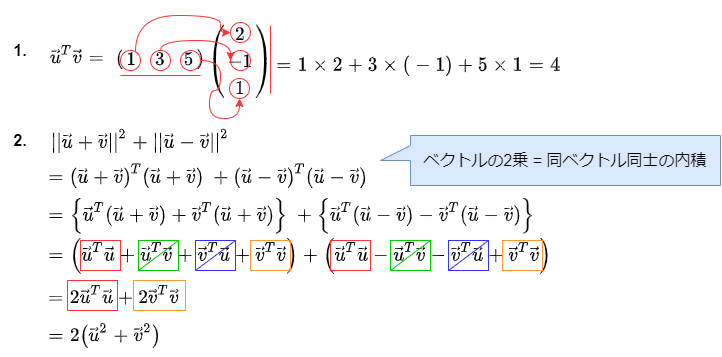

The diagram above was exported from draw.io. Its source (the exported page's mxGraphModel, read from the mxfile embedded in the PNG):
<mxGraphModel dx="1487" dy="582" grid="1" gridSize="10" guides="1" tooltips="1" connect="1" arrows="1" fold="1" page="1" pageScale="1" pageWidth="827" pageHeight="1169" background="#FFFFFF" math="1" shadow="0">
  <root>
    <mxCell id="0" />
    <mxCell id="1" parent="0" />
    <mxCell id="2" value="&lt;b style=&quot;font-size: 16px;&quot;&gt;1.&lt;/b&gt;" style="text;html=1;strokeColor=none;fillColor=none;align=center;verticalAlign=middle;whiteSpace=wrap;rounded=0;fontSize=16;" vertex="1" parent="1">
      <mxGeometry x="40" y="40" width="40" height="30" as="geometry" />
    </mxCell>
    <mxCell id="3" value="`\vec u^T \vec v =`" style="text;html=1;strokeColor=none;fillColor=none;align=center;verticalAlign=middle;whiteSpace=wrap;rounded=0;fontSize=16;" vertex="1" parent="1">
      <mxGeometry x="80" y="40" width="80" height="40" as="geometry" />
    </mxCell>
    <mxCell id="4" value="&lt;span style=&quot;color: rgb(0, 0, 0); font-family: helvetica; font-size: 16px; font-style: normal; font-weight: 400; letter-spacing: normal; text-indent: 0px; text-transform: none; word-spacing: 0px; background-color: rgb(248, 249, 250); display: inline; float: none;&quot;&gt;\begin{pmatrix}1 &amp;amp; 3 &amp;amp; 5 \end{pmatrix}&lt;/span&gt;" style="text;whiteSpace=wrap;html=1;align=center;fontSize=16;" vertex="1" parent="1">
      <mxGeometry x="160" y="30" width="80" height="50" as="geometry" />
    </mxCell>
    <mxCell id="5" value="&lt;span style=&quot;color: rgb(0, 0, 0); font-family: helvetica; font-size: 16px; font-style: normal; font-weight: 400; letter-spacing: normal; text-indent: 0px; text-transform: none; word-spacing: 0px; background-color: rgb(248, 249, 250); display: inline; float: none;&quot;&gt;\begin{pmatrix}2 \\ -1 \\ 1 \end{pmatrix}&lt;/span&gt;" style="text;whiteSpace=wrap;html=1;align=center;fontSize=16;" vertex="1" parent="1">
      <mxGeometry x="250" y="5" width="60" height="100" as="geometry" />
    </mxCell>
    <mxCell id="12" style="edgeStyle=orthogonalEdgeStyle;rounded=0;orthogonalLoop=1;jettySize=auto;html=1;entryX=0;entryY=0.5;entryDx=0;entryDy=0;fontSize=16;curved=1;strokeColor=#FF3333;" edge="1" parent="1" source="6" target="9">
      <mxGeometry relative="1" as="geometry">
        <Array as="points">
          <mxPoint x="175" y="20" />
          <mxPoint x="260" y="20" />
          <mxPoint x="260" y="37" />
        </Array>
      </mxGeometry>
    </mxCell>
    <mxCell id="6" value="" style="ellipse;whiteSpace=wrap;html=1;aspect=fixed;fontSize=16;align=center;fillColor=none;strokeColor=#FF3333;" vertex="1" parent="1">
      <mxGeometry x="160" y="55" width="20" height="20" as="geometry" />
    </mxCell>
    <mxCell id="13" style="edgeStyle=orthogonalEdgeStyle;curved=1;rounded=0;orthogonalLoop=1;jettySize=auto;html=1;entryX=0;entryY=0.5;entryDx=0;entryDy=0;strokeColor=#FF3333;fontSize=16;" edge="1" parent="1" source="7" target="11">
      <mxGeometry relative="1" as="geometry">
        <Array as="points">
          <mxPoint x="200" y="45" />
          <mxPoint x="270" y="45" />
        </Array>
      </mxGeometry>
    </mxCell>
    <mxCell id="7" value="" style="ellipse;whiteSpace=wrap;html=1;aspect=fixed;fontSize=16;align=center;fillColor=none;strokeColor=#FF3333;" vertex="1" parent="1">
      <mxGeometry x="190" y="55" width="20" height="20" as="geometry" />
    </mxCell>
    <mxCell id="14" style="edgeStyle=orthogonalEdgeStyle;curved=1;rounded=0;orthogonalLoop=1;jettySize=auto;html=1;entryX=0.5;entryY=1;entryDx=0;entryDy=0;strokeColor=#FF3333;fontSize=16;" edge="1" parent="1" source="8" target="10">
      <mxGeometry relative="1" as="geometry" />
    </mxCell>
    <mxCell id="8" value="" style="ellipse;whiteSpace=wrap;html=1;aspect=fixed;fontSize=16;align=center;fillColor=none;strokeColor=#FF3333;" vertex="1" parent="1">
      <mxGeometry x="220" y="55" width="20" height="20" as="geometry" />
    </mxCell>
    <mxCell id="9" value="" style="ellipse;whiteSpace=wrap;html=1;aspect=fixed;fontSize=16;align=center;fillColor=none;strokeColor=#FF3333;" vertex="1" parent="1">
      <mxGeometry x="270" y="27" width="20" height="20" as="geometry" />
    </mxCell>
    <mxCell id="10" value="" style="ellipse;whiteSpace=wrap;html=1;aspect=fixed;fontSize=16;align=center;fillColor=none;strokeColor=#FF3333;" vertex="1" parent="1">
      <mxGeometry x="269" y="83" width="20" height="20" as="geometry" />
    </mxCell>
    <mxCell id="11" value="" style="ellipse;whiteSpace=wrap;html=1;aspect=fixed;fontSize=16;align=center;fillColor=none;strokeColor=#FF3333;" vertex="1" parent="1">
      <mxGeometry x="270" y="55" width="20" height="20" as="geometry" />
    </mxCell>
    <mxCell id="15" value="`=1\times 2 + 3\times(-1) + 5\times 1 = 4`" style="text;html=1;strokeColor=none;fillColor=none;align=center;verticalAlign=middle;whiteSpace=wrap;rounded=0;fontSize=16;" vertex="1" parent="1">
      <mxGeometry x="300" y="50" width="310" height="40" as="geometry" />
    </mxCell>
    <mxCell id="16" value="" style="endArrow=none;html=1;strokeColor=#FF3333;fontSize=16;entryX=1;entryY=1;entryDx=0;entryDy=0;exitX=0;exitY=1;exitDx=0;exitDy=0;" edge="1" parent="1" source="4" target="4">
      <mxGeometry width="50" height="50" relative="1" as="geometry">
        <mxPoint x="160" y="125" as="sourcePoint" />
        <mxPoint x="210" y="75" as="targetPoint" />
      </mxGeometry>
    </mxCell>
    <mxCell id="17" value="" style="endArrow=none;html=1;strokeColor=#FF3333;fontSize=16;entryX=1;entryY=0.25;entryDx=0;entryDy=0;" edge="1" parent="1" target="5">
      <mxGeometry width="50" height="50" relative="1" as="geometry">
        <mxPoint x="310" y="98" as="sourcePoint" />
        <mxPoint x="360" y="35" as="targetPoint" />
      </mxGeometry>
    </mxCell>
    <mxCell id="18" value="&lt;b style=&quot;font-size: 16px&quot;&gt;2.&lt;/b&gt;" style="text;html=1;strokeColor=none;fillColor=none;align=center;verticalAlign=middle;whiteSpace=wrap;rounded=0;fontSize=16;" vertex="1" parent="1">
      <mxGeometry x="40" y="130" width="40" height="30" as="geometry" />
    </mxCell>
    <mxCell id="19" value="`||\vec u + \vec v||^2 + ||\vec u - \vec v||^2`" style="text;html=1;strokeColor=none;fillColor=none;align=center;verticalAlign=middle;whiteSpace=wrap;rounded=0;fontSize=16;" vertex="1" parent="1">
      <mxGeometry x="80" y="130" width="200" height="30" as="geometry" />
    </mxCell>
    <mxCell id="20" value="`=(\vec u + \vec v)^T(\vec u + \vec v)&lt;br&gt;&amp;nbsp;+ (\vec u - \vec v)^T(\vec u - \vec v)&lt;br&gt;`" style="text;html=1;strokeColor=none;fillColor=none;align=left;verticalAlign=middle;whiteSpace=wrap;rounded=0;fontSize=16;" vertex="1" parent="1">
      <mxGeometry x="80" y="160" width="350" height="40" as="geometry" />
    </mxCell>
    <mxCell id="21" value="`={\vec u^T(\vec u + \vec v) + \vec v^T(\vec u + \vec v)}&lt;br&gt;&amp;nbsp;+ {\vec u^T(\vec u - \vec v) - \vec v^T(\vec u - \vec v)}&lt;br&gt;`" style="text;html=1;strokeColor=none;fillColor=none;align=left;verticalAlign=middle;whiteSpace=wrap;rounded=0;fontSize=16;" vertex="1" parent="1">
      <mxGeometry x="80" y="200" width="520" height="40" as="geometry" />
    </mxCell>
    <mxCell id="22" value="`=(\vec u^T \vec u + \vec u^T \vec v + \vec v^T \vec u + \vec v^T \vec v) + (\vec u^T \vec u - \vec u^T \vec v - \vec v^T \vec u + \vec v^T \vec v)&lt;br&gt;`" style="text;html=1;strokeColor=none;fillColor=none;align=left;verticalAlign=middle;whiteSpace=wrap;rounded=0;fontSize=16;" vertex="1" parent="1">
      <mxGeometry x="80" y="240" width="520" height="40" as="geometry" />
    </mxCell>
    <mxCell id="23" value="`= 2\vec u^T\vec u + 2\vec v^T\vec v`" style="text;html=1;strokeColor=none;fillColor=none;align=left;verticalAlign=middle;whiteSpace=wrap;rounded=0;fontSize=16;" vertex="1" parent="1">
      <mxGeometry x="80" y="280" width="200" height="40" as="geometry" />
    </mxCell>
    <mxCell id="24" value="" style="rounded=0;whiteSpace=wrap;html=1;strokeColor=#FF3333;fillColor=none;fontSize=16;align=left;" vertex="1" parent="1">
      <mxGeometry x="120" y="245" width="40" height="30" as="geometry" />
    </mxCell>
    <mxCell id="25" value="" style="rounded=0;whiteSpace=wrap;html=1;strokeColor=#FF3333;fillColor=none;fontSize=16;align=left;" vertex="1" parent="1">
      <mxGeometry x="370" y="245" width="40" height="30" as="geometry" />
    </mxCell>
    <mxCell id="26" value="" style="rounded=0;whiteSpace=wrap;html=1;fillColor=none;fontSize=16;align=left;strokeColor=#00CC00;" vertex="1" parent="1">
      <mxGeometry x="178" y="245" width="40" height="30" as="geometry" />
    </mxCell>
    <mxCell id="27" value="" style="rounded=0;whiteSpace=wrap;html=1;fillColor=none;fontSize=16;align=left;strokeColor=#00CC00;" vertex="1" parent="1">
      <mxGeometry x="430" y="245" width="40" height="30" as="geometry" />
    </mxCell>
    <mxCell id="28" value="" style="rounded=0;whiteSpace=wrap;html=1;fillColor=none;fontSize=16;align=left;strokeColor=#3333FF;" vertex="1" parent="1">
      <mxGeometry x="235" y="245" width="40" height="30" as="geometry" />
    </mxCell>
    <mxCell id="29" value="" style="rounded=0;whiteSpace=wrap;html=1;fillColor=none;fontSize=16;align=left;strokeColor=#3333FF;" vertex="1" parent="1">
      <mxGeometry x="488" y="245" width="40" height="30" as="geometry" />
    </mxCell>
    <mxCell id="30" value="" style="rounded=0;whiteSpace=wrap;html=1;fillColor=none;fontSize=16;align=left;strokeColor=#FF9933;" vertex="1" parent="1">
      <mxGeometry x="290" y="245" width="40" height="30" as="geometry" />
    </mxCell>
    <mxCell id="31" value="" style="rounded=0;whiteSpace=wrap;html=1;fillColor=none;fontSize=16;align=left;strokeColor=#FF9933;" vertex="1" parent="1">
      <mxGeometry x="542" y="245" width="40" height="30" as="geometry" />
    </mxCell>
    <mxCell id="32" value="" style="endArrow=none;html=1;fontSize=16;strokeColor=#00CC00;" edge="1" parent="1">
      <mxGeometry width="50" height="50" relative="1" as="geometry">
        <mxPoint x="178" y="275" as="sourcePoint" />
        <mxPoint x="218" y="245" as="targetPoint" />
      </mxGeometry>
    </mxCell>
    <mxCell id="33" value="" style="endArrow=none;html=1;fontSize=16;strokeColor=#00CC00;" edge="1" parent="1">
      <mxGeometry width="50" height="50" relative="1" as="geometry">
        <mxPoint x="430" y="275" as="sourcePoint" />
        <mxPoint x="470" y="245" as="targetPoint" />
      </mxGeometry>
    </mxCell>
    <mxCell id="34" value="" style="endArrow=none;html=1;fontSize=16;strokeColor=#3333FF;" edge="1" parent="1">
      <mxGeometry width="50" height="50" relative="1" as="geometry">
        <mxPoint x="235" y="275" as="sourcePoint" />
        <mxPoint x="275" y="245" as="targetPoint" />
      </mxGeometry>
    </mxCell>
    <mxCell id="35" value="" style="endArrow=none;html=1;fontSize=16;strokeColor=#3333FF;" edge="1" parent="1">
      <mxGeometry width="50" height="50" relative="1" as="geometry">
        <mxPoint x="488" y="275" as="sourcePoint" />
        <mxPoint x="528" y="245" as="targetPoint" />
      </mxGeometry>
    </mxCell>
    <mxCell id="36" value="" style="rounded=0;whiteSpace=wrap;html=1;strokeColor=#FF3333;fillColor=none;fontSize=16;align=left;" vertex="1" parent="1">
      <mxGeometry x="107" y="285" width="50" height="30" as="geometry" />
    </mxCell>
    <mxCell id="37" value="" style="rounded=0;whiteSpace=wrap;html=1;fillColor=none;fontSize=16;align=left;strokeColor=#FF9933;" vertex="1" parent="1">
      <mxGeometry x="173" y="285" width="52" height="30" as="geometry" />
    </mxCell>
    <mxCell id="38" value="`= 2(\vec u^2 + \vec v^2)`" style="text;html=1;strokeColor=none;fillColor=none;align=left;verticalAlign=middle;whiteSpace=wrap;rounded=0;fontSize=16;" vertex="1" parent="1">
      <mxGeometry x="80" y="320" width="200" height="40" as="geometry" />
    </mxCell>
    <mxCell id="39" value="ベクトルの2乗 = 同ベクトル同士の内積" style="shape=callout;whiteSpace=wrap;html=1;perimeter=calloutPerimeter;fontSize=16;align=center;direction=south;base=15;size=30;position=0.2;fillColor=#dae8fc;strokeColor=#6c8ebf;" vertex="1" parent="1">
      <mxGeometry x="420" y="140" width="340" height="50" as="geometry" />
    </mxCell>
  </root>
</mxGraphModel>